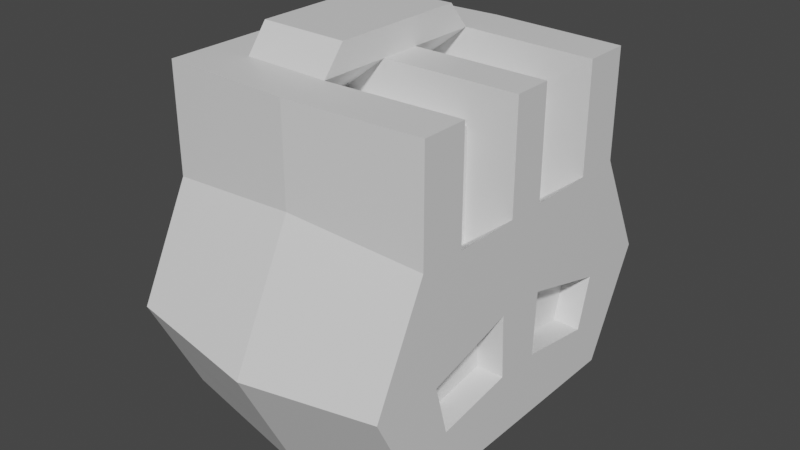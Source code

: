 # Source: skeleton.blend  (saved by Blender 2.80.75; exported with 4.5.12 LTS)
import bpy
from mathutils import Matrix  # noqa: F401  (used for matrix-valued properties, if any)

bpy.ops.wm.read_factory_settings(use_empty=True)
scene = bpy.context.scene
scene.name = 'Scene'

# ---- collections
col_collection = bpy.data.collections.new('Collection'); scene.collection.children.link(col_collection)

# ---- materials (node trees are filled in below, after node groups)
mat_material = bpy.data.materials.new('Material')
mat_material.alpha_threshold = 0.0
mat_material.use_transparent_shadow = False
mat_material.line_color = (0.0, 0.0, 0.0, 1.0)

# ---- material node trees
mat_material.use_nodes = True; mat_material.node_tree.nodes.clear()
_N = mat_material.node_tree.nodes; _L = mat_material.node_tree.links
n0 = _N.new('ShaderNodeOutputMaterial'); n0.name = 'Material Output'; n0.location = (300, 300)
n1 = _N.new('ShaderNodeBsdfPrincipled'); n1.name = 'Principled BSDF'; n1.location = (10, 300)
n1.distribution = 'GGX'
n1.subsurface_method = 'BURLEY'
n1.inputs[2].default_value = 0.4
n1.inputs[3].default_value = 1.45
n1.inputs[27].default_value = (0.0, 0.0, 0.0, 1.0)
n1.inputs[28].default_value = 1.0
_L.new(n1.outputs[0], n0.inputs[0])
n0.is_active_output = True

# ---- world
world_world = bpy.data.worlds.new('World'); scene.world = world_world
world_world.use_nodes = True; world_world.node_tree.nodes.clear()
_N = world_world.node_tree.nodes; _L = world_world.node_tree.links
n0 = _N.new('ShaderNodeOutputWorld'); n0.name = 'World Output'; n0.location = (300, 300)
n1 = _N.new('ShaderNodeBackground'); n1.name = 'Background'; n1.location = (10, 300)
n1.inputs[0].default_value = (0.05088, 0.05088, 0.05088, 1.0)
_L.new(n1.outputs[0], n0.inputs[0])
n0.is_active_output = True
world_world.color = (0.05088, 0.05088, 0.05088)
world_world.use_sun_shadow = False
world_world.sun_shadow_jitter_overblur = 0.0

# ---- meshes
me_cube = bpy.data.meshes.new('Cube')
me_cube.from_pydata([(1.0, 0.0, 0.8335), (1.0, 0.0, -0.7665), (1.0, -1.0, 0.8335), (1.0, -1.0, -0.7665), (-1.0, 0.0, 0.8335), (-1.0, 0.0, -0.7665), (-1.0, -1.0, 0.8335), (-1.0, -1.0, -0.7665), (1.0, 0.0, 0.4806), (-1.0, -1.4, 0.03347), (1.0, -1.4, 0.03347), (-1.0, 0.0, 0.4806), (1.0, 0.0, 1.633), (1.0, -1.0, 1.633), (-1.0, 0.0, 1.633), (-1.0, -1.0, 1.633), (0.0, 0.0, -1.007), (0.0, -1.053, 0.9135), (0.0, -1.053, -1.007), (0.0, -1.533, -0.04653), (0.0, -1.053, 1.633), (0.0, 0.0, 1.633), (1.0, 0.0, 0.2312), (1.0, 0.0, -0.01822), (1.0, 0.0, -0.2677), (1.0, 0.0, -0.5171), (1.0, -1.32, -0.1265), (1.0, -1.24, -0.2865), (1.0, -1.16, -0.4465), (1.0, -1.08, -0.6065), (-1.0, 0.0, 0.2312), (-1.0, 0.0, -0.01822), (-1.0, 0.0, -0.2677), (-1.0, 0.0, -0.5171), (-1.0, -1.08, -0.6065), (-1.0, -1.16, -0.4465), (-1.0, -1.24, -0.2865), (-1.0, -1.32, -0.1265), (0.0, -1.437, -0.2385), (0.0, -1.341, -0.4305), (0.0, -1.245, -0.6225), (0.0, -1.149, -0.8145), (-1.0, -0.1462, -0.7665), (1.0, -0.1462, 0.8335), (-1.0, -0.1462, 0.8335), (1.0, -0.1462, -0.7665), (1.0, -0.2046, 0.4153), (-1.0, -0.2046, 0.4153), (1.0, -0.1462, 1.633), (-1.0, -0.1462, 1.633), (0.0, -0.1539, 1.633), (0.0, -0.1539, -1.007), (-1.0, -0.1578, -0.5302), (-1.0, -0.1695, -0.2938), (-1.0, -0.1812, -0.05744), (-1.0, -0.1929, 0.1789), (1.0, -0.1578, -0.5302), (1.0, -0.1695, -0.2938), (1.0, -0.1812, -0.05744), (1.0, -0.1929, 0.1789), (-1.0, -0.6547, -0.7665), (1.0, -0.6547, 0.8335), (1.0, -0.9166, 0.1879), (1.0, -0.6547, 1.633), (0.0, -0.6896, 1.633), (0.0, -0.6896, -1.007), (1.0, -0.7071, -0.5756), (1.0, -0.7594, -0.3848), (1.0, -0.8118, -0.1939), (1.0, -0.8642, -0.002995), (-1.0, -0.6547, 0.8335), (1.0, -0.6547, -0.7665), (-1.0, -0.9166, 0.1879), (-1.0, -0.6547, 1.633), (-1.0, -0.7071, -0.5756), (-1.0, -0.7594, -0.3848), (-1.0, -0.8118, -0.1939), (-1.0, -0.8642, -0.002995), (0.8, -0.1929, 0.1789), (0.8, -0.1812, -0.05744), (0.8, -0.1695, -0.2938), (0.8, -0.7594, -0.3848), (0.8, -0.8118, -0.1939), (0.8, -0.8642, -0.002995), (-0.3536, -0.1539, 1.351), (0.6464, -0.1462, 1.351), (0.6464, -0.1462, 0.5506), (0.6464, -0.6547, 0.5506), (0.6464, -0.6547, 1.351), (-0.3536, -0.6896, 1.351), (-1.0, -0.1462, 1.633), (-1.0, 0.0, 1.633), (0.0, 0.0, 1.633), (-1.0, -0.6547, 1.633), (0.0, -0.1539, 1.633), (0.0, -0.6896, 1.633), (-0.6674, 0.0, -0.8464), (-0.6674, -1.018, 0.8601), (-0.6674, -1.444, 0.006858), (-0.6674, -1.018, 1.633), (-0.6674, -1.018, -0.8464), (-0.6674, -1.103, -0.6757), (-0.6674, -1.188, -0.5051), (-0.6674, -1.274, -0.3344), (-0.6674, -1.359, -0.1638), (-0.6674, -0.1487, -0.8464), (-0.6674, -0.6663, -0.8464), (-0.6674, -0.6663, 1.633), (-0.6674, 0.0, 1.633), (-0.6674, -0.1487, 1.633), (-0.6674, -0.6663, 1.633), (-0.6674, 0.0, 1.833), (0.0, 0.0, 1.833), (0.0, -0.2029, 1.833), (-0.6674, -0.1998, 1.833), (0.0, -0.5243, 1.833), (-0.6674, -0.5103, 1.833)], [], [(17, 2, 13, 20), (98, 97, 6, 9), (47, 44, 4, 11), (65, 71, 3, 18), (62, 61, 2, 10), (69, 62, 10, 26), (55, 47, 11, 30), (104, 98, 9, 37), (107, 73, 15, 99), (70, 6, 15, 73), (43, 0, 12, 48), (63, 64, 20, 13), (26, 10, 19, 38), (106, 65, 18, 100), (10, 2, 17, 19), (97, 17, 20, 99), (3, 29, 41, 18), (29, 28, 40, 41), (28, 27, 39, 40), (27, 26, 38, 39), (100, 101, 34, 7), (101, 102, 35, 34), (102, 103, 36, 35), (103, 104, 37, 36), (42, 52, 33, 5), (52, 53, 32, 33), (53, 54, 31, 32), (54, 55, 30, 31), (71, 66, 29, 3), (66, 67, 28, 29), (67, 68, 27, 28), (68, 69, 26, 27), (23, 22, 59, 58), (24, 23, 58, 57), (25, 24, 57, 56), (1, 25, 56, 45), (76, 77, 55, 54), (75, 76, 54, 53), (74, 75, 53, 52), (60, 74, 52, 42), (96, 16, 51, 105), (12, 21, 50, 48), (64, 63, 88, 89), (4, 44, 49, 14), (50, 21, 92, 94), (77, 72, 47, 55), (22, 8, 46, 59), (8, 0, 43, 46), (16, 1, 45, 51), (72, 70, 44, 47), (9, 6, 70, 72), (37, 9, 72, 77), (2, 61, 63, 13), (7, 34, 74, 60), (34, 35, 75, 74), (35, 36, 76, 75), (36, 37, 77, 76), (67, 57, 80, 81), (59, 69, 83, 78), (56, 57, 67, 66), (45, 56, 66, 71), (105, 51, 65, 106), (61, 43, 86, 87), (44, 70, 73, 49), (14, 49, 90, 91), (59, 46, 62, 69), (46, 43, 61, 62), (51, 45, 71, 65), (79, 78, 83, 82), (80, 79, 82, 81), (57, 58, 79, 80), (69, 68, 82, 83), (68, 67, 81, 82), (58, 59, 78, 79), (87, 86, 85, 88), (85, 84, 89, 88), (50, 64, 89, 84), (48, 50, 84, 85), (63, 61, 87, 88), (43, 48, 85, 86), (108, 91, 90, 109), (109, 90, 93, 110), (107, 64, 95, 110), (64, 50, 94, 95), (49, 73, 93, 90), (73, 107, 110, 93), (110, 95, 115, 116), (108, 109, 114, 111), (42, 105, 106, 60), (5, 96, 105, 42), (39, 38, 104, 103), (40, 39, 103, 102), (41, 40, 102, 101), (18, 41, 101, 100), (6, 97, 99, 15), (60, 106, 100, 7), (64, 107, 99, 20), (38, 19, 98, 104), (19, 17, 97, 98), (113, 114, 116, 115), (112, 111, 114, 113), (109, 110, 116, 114), (95, 94, 113, 115), (94, 92, 112, 113)])
_uv = me_cube.uv_layers.new(name='UVMap')
_uv.uv.foreach_set('vector', [0.625, 0.375, 0.625, 0.25, 0.625, 0.25, 0.625, 0.375, 0.5, 0.4584, 0.625, 0.4584, 0.625, 0.5, 0.5, 0.5, 0.5, 0.7135, 0.625, 0.7135, 0.625, 0.75, 0.5, 0.75, 0.5, 0.9137, 0.625, 0.9137, 0.625, 1.0, 0.5, 1.0, 0.25, 0.6637, 0.375, 0.6637, 0.375, 0.75, 0.25, 0.75, 0.225, 0.6637, 0.25, 0.6637, 0.25, 0.75, 0.225, 0.75, 0.475, 0.7135, 0.5, 0.7135, 0.5, 0.75, 0.475, 0.75, 0.475, 0.4584, 0.5, 0.4584, 0.5, 0.5, 0.475, 0.5, 0.5834, 0.1637, 0.625, 0.1637, 0.625, 0.25, 0.5834, 0.25, 0.625, 0.5863, 0.625, 0.5, 0.625, 0.5, 0.625, 0.5863, 0.375, 0.5365, 0.375, 0.5, 0.375, 0.5, 0.375, 0.5365, 0.375, 0.1637, 0.5, 0.1637, 0.5, 0.25, 0.375, 0.25, 0.475, 0.25, 0.5, 0.25, 0.5, 0.375, 0.475, 0.375, 0.4166, 0.9137, 0.5, 0.9137, 0.5, 1.0, 0.4166, 1.0, 0.5, 0.25, 0.625, 0.25, 0.625, 0.375, 0.5, 0.375, 0.625, 0.4584, 0.625, 0.375, 0.625, 0.375, 0.625, 0.4584, 0.375, 0.25, 0.4, 0.25, 0.4, 0.375, 0.375, 0.375, 0.4, 0.25, 0.425, 0.25, 0.425, 0.375, 0.4, 0.375, 0.425, 0.25, 0.45, 0.25, 0.45, 0.375, 0.425, 0.375, 0.45, 0.25, 0.475, 0.25, 0.475, 0.375, 0.45, 0.375, 0.375, 0.4584, 0.4, 0.4584, 0.4, 0.5, 0.375, 0.5, 0.4, 0.4584, 0.425, 0.4584, 0.425, 0.5, 0.4, 0.5, 0.425, 0.4584, 0.45, 0.4584, 0.45, 0.5, 0.425, 0.5, 0.45, 0.4584, 0.475, 0.4584, 0.475, 0.5, 0.45, 0.5, 0.375, 0.7135, 0.4, 0.7135, 0.4, 0.75, 0.375, 0.75, 0.4, 0.7135, 0.425, 0.7135, 0.425, 0.75, 0.4, 0.75, 0.425, 0.7135, 0.45, 0.7135, 0.45, 0.75, 0.425, 0.75, 0.45, 0.7135, 0.475, 0.7135, 0.475, 0.75, 0.45, 0.75, 0.125, 0.6637, 0.15, 0.6637, 0.15, 0.75, 0.125, 0.75, 0.15, 0.6637, 0.175, 0.6637, 0.175, 0.75, 0.15, 0.75, 0.175, 0.6637, 0.2, 0.6637, 0.2, 0.75, 0.175, 0.75, 0.2, 0.6637, 0.225, 0.6637, 0.225, 0.75, 0.2, 0.75, 0.2, 0.5, 0.225, 0.5, 0.225, 0.5365, 0.2, 0.5365, 0.175, 0.5, 0.2, 0.5, 0.2, 0.5365, 0.175, 0.5365, 0.15, 0.5, 0.175, 0.5, 0.175, 0.5365, 0.15, 0.5365, 0.125, 0.5, 0.15, 0.5, 0.15, 0.5365, 0.125, 0.5365, 0.45, 0.5863, 0.475, 0.5863, 0.475, 0.7135, 0.45, 0.7135, 0.425, 0.5863, 0.45, 0.5863, 0.45, 0.7135, 0.425, 0.7135, 0.4, 0.5863, 0.425, 0.5863, 0.425, 0.7135, 0.4, 0.7135, 0.375, 0.5863, 0.4, 0.5863, 0.4, 0.7135, 0.375, 0.7135, 0.4166, 0.75, 0.5, 0.75, 0.5, 0.7865, 0.4166, 0.7865, 0.375, 0.0, 0.5, 0.0, 0.5, 0.03654, 0.375, 0.03654, 0.5, 0.1637, 0.375, 0.1637, 0.375, 0.1637, 0.5, 0.1637, 0.625, 0.75, 0.625, 0.7135, 0.625, 0.7135, 0.625, 0.75, 0.5, 0.03654, 0.5, 0.0, 0.5, 0.0, 0.5, 0.03654, 0.475, 0.5863, 0.5, 0.5863, 0.5, 0.7135, 0.475, 0.7135, 0.225, 0.5, 0.25, 0.5, 0.25, 0.5365, 0.225, 0.5365, 0.25, 0.5, 0.375, 0.5, 0.375, 0.5365, 0.25, 0.5365, 0.5, 0.75, 0.625, 0.75, 0.625, 0.7865, 0.5, 0.7865, 0.5, 0.5863, 0.625, 0.5863, 0.625, 0.7135, 0.5, 0.7135, 0.5, 0.5, 0.625, 0.5, 0.625, 0.5863, 0.5, 0.5863, 0.475, 0.5, 0.5, 0.5, 0.5, 0.5863, 0.475, 0.5863, 0.375, 0.75, 0.375, 0.6637, 0.375, 0.6637, 0.375, 0.75, 0.375, 0.5, 0.4, 0.5, 0.4, 0.5863, 0.375, 0.5863, 0.4, 0.5, 0.425, 0.5, 0.425, 0.5863, 0.4, 0.5863, 0.425, 0.5, 0.45, 0.5, 0.45, 0.5863, 0.425, 0.5863, 0.45, 0.5, 0.475, 0.5, 0.475, 0.5863, 0.45, 0.5863, 0.175, 0.6637, 0.175, 0.5365, 0.175, 0.5365, 0.175, 0.6637, 0.225, 0.5365, 0.225, 0.6637, 0.225, 0.6637, 0.225, 0.5365, 0.15, 0.5365, 0.175, 0.5365, 0.175, 0.6637, 0.15, 0.6637, 0.125, 0.5365, 0.15, 0.5365, 0.15, 0.6637, 0.125, 0.6637, 0.4166, 0.7865, 0.5, 0.7865, 0.5, 0.9137, 0.4166, 0.9137, 0.375, 0.6637, 0.375, 0.5365, 0.375, 0.5365, 0.375, 0.6637, 0.625, 0.7135, 0.625, 0.5863, 0.625, 0.5863, 0.625, 0.7135, 0.625, 0.75, 0.625, 0.7135, 0.625, 0.7135, 0.625, 0.75, 0.225, 0.5365, 0.25, 0.5365, 0.25, 0.6637, 0.225, 0.6637, 0.25, 0.5365, 0.375, 0.5365, 0.375, 0.6637, 0.25, 0.6637, 0.5, 0.7865, 0.625, 0.7865, 0.625, 0.9137, 0.5, 0.9137, 0.2, 0.5365, 0.225, 0.5365, 0.225, 0.6637, 0.2, 0.6637, 0.175, 0.5365, 0.2, 0.5365, 0.2, 0.6637, 0.175, 0.6637, 0.175, 0.5365, 0.2, 0.5365, 0.2, 0.5365, 0.175, 0.5365, 0.225, 0.6637, 0.2, 0.6637, 0.2, 0.6637, 0.225, 0.6637, 0.2, 0.6637, 0.175, 0.6637, 0.175, 0.6637, 0.2, 0.6637, 0.2, 0.5365, 0.225, 0.5365, 0.225, 0.5365, 0.2, 0.5365, 0.375, 0.6637, 0.375, 0.5365, 0.375, 0.5365, 0.375, 0.6637, 0.375, 0.03654, 0.5, 0.03654, 0.5, 0.1637, 0.375, 0.1637, 0.5, 0.03654, 0.5, 0.1637, 0.5, 0.1637, 0.5, 0.03654, 0.375, 0.03654, 0.5, 0.03654, 0.5, 0.03654, 0.375, 0.03654, 0.375, 0.6637, 0.375, 0.6637, 0.375, 0.6637, 0.375, 0.6637, 0.375, 0.5365, 0.375, 0.5365, 0.375, 0.5365, 0.375, 0.5365, 0.5834, 0.0, 0.625, 0.0, 0.625, 0.03654, 0.5834, 0.03654, 0.5834, 0.03654, 0.625, 0.03654, 0.625, 0.1637, 0.5834, 0.1637, 0.5834, 0.1637, 0.5, 0.1637, 0.5, 0.1637, 0.5834, 0.1637, 0.5, 0.1637, 0.5, 0.03654, 0.5, 0.03654, 0.5, 0.1637, 0.625, 0.7135, 0.625, 0.5863, 0.625, 0.5863, 0.625, 0.7135, 0.625, 0.1637, 0.5834, 0.1637, 0.5834, 0.1637, 0.625, 0.1637, 0.5834, 0.1637, 0.5, 0.1637, 0.5, 0.1637, 0.5834, 0.1637, 0.5834, 0.0, 0.5834, 0.03654, 0.5834, 0.03654, 0.5834, 0.0, 0.375, 0.7865, 0.4166, 0.7865, 0.4166, 0.9137, 0.375, 0.9137, 0.375, 0.75, 0.4166, 0.75, 0.4166, 0.7865, 0.375, 0.7865, 0.45, 0.375, 0.475, 0.375, 0.475, 0.4584, 0.45, 0.4584, 0.425, 0.375, 0.45, 0.375, 0.45, 0.4584, 0.425, 0.4584, 0.4, 0.375, 0.425, 0.375, 0.425, 0.4584, 0.4, 0.4584, 0.375, 0.375, 0.4, 0.375, 0.4, 0.4584, 0.375, 0.4584, 0.625, 0.5, 0.625, 0.4584, 0.625, 0.4584, 0.625, 0.5, 0.375, 0.9137, 0.4166, 0.9137, 0.4166, 1.0, 0.375, 1.0, 0.5, 0.1637, 0.5834, 0.1637, 0.5834, 0.25, 0.5, 0.25, 0.475, 0.375, 0.5, 0.375, 0.5, 0.4584, 0.475, 0.4584, 0.5, 0.375, 0.625, 0.375, 0.625, 0.4584, 0.5, 0.4584, 0.5, 0.03654, 0.5834, 0.03654, 0.5834, 0.1637, 0.5, 0.1637, 0.5, 0.0, 0.5834, 0.0, 0.5834, 0.03654, 0.5, 0.03654, 0.5834, 0.03654, 0.5834, 0.1637, 0.5834, 0.1637, 0.5834, 0.03654, 0.5, 0.1637, 0.5, 0.03654, 0.5, 0.03654, 0.5, 0.1637, 0.5, 0.03654, 0.5, 0.0, 0.5, 0.0, 0.5, 0.03654])
me_cube.materials.append(mat_material)
me_cube.use_remesh_preserve_volume = False
me_cube.use_remesh_preserve_attributes = False
me_cube.use_mirror_vertex_groups = False
me_cube.update()

# ---- objects
ob_cube = bpy.data.objects.new('Cube', me_cube)

# ---- transforms, parenting, visibility, modifiers, constraints
ob_cube.location = (0.0, 0.0, 0.0)
ob_cube.lock_rotations_4d = False
ob_cube.empty_display_type = 'ARROWS'
ob_cube.lineart.crease_threshold = 0.0
_m = ob_cube.modifiers.new('Mirror', 'MIRROR')
_m.use_axis = (False, True, False)
_m.use_clip = True

# ---- collection membership
col_collection.objects.link(ob_cube)

# ---- scene / render settings (as saved in the file)
scene.frame_start = 1; scene.frame_end = 250; scene.frame_set(1)
scene.render.engine = 'BLENDER_EEVEE_NEXT'
scene.cycles.use_denoising = False
scene.cycles.samples = 128
scene.cycles.sampling_pattern = 'TABULATED_SOBOL'
scene.cycles.use_adaptive_sampling = False
scene.cycles.use_light_tree = False
scene.view_settings.view_transform = 'Filmic'
bpy.context.view_layer.update()

# ---- added for rendering (the .blend has no active camera and no usable light): camera, sun
cam_auto = bpy.data.cameras.new('AutoCamera')
cam_auto.lens = 50.0
cam_auto.sensor_width = 36.0
cam_auto.clip_end = 1000.0
ob_auto_camera = bpy.data.objects.new('AutoCamera', cam_auto)
scene.collection.objects.link(ob_auto_camera)
ob_auto_camera.location = (4.2871, -5.14452, 3.84315)
ob_auto_camera.rotation_euler = (1.09748, -7.21219e-08, 0.694738)
scene.camera = ob_auto_camera
light_auto_sun = bpy.data.lights.new('AutoSun', 'SUN')
light_auto_sun.energy = 3.0
light_auto_sun.angle = 0.0523599
ob_auto_sun = bpy.data.objects.new('AutoSun', light_auto_sun)
scene.collection.objects.link(ob_auto_sun)
ob_auto_sun.rotation_euler = (0.872665, 0.174533, 0.523599)
bpy.context.view_layer.update()
